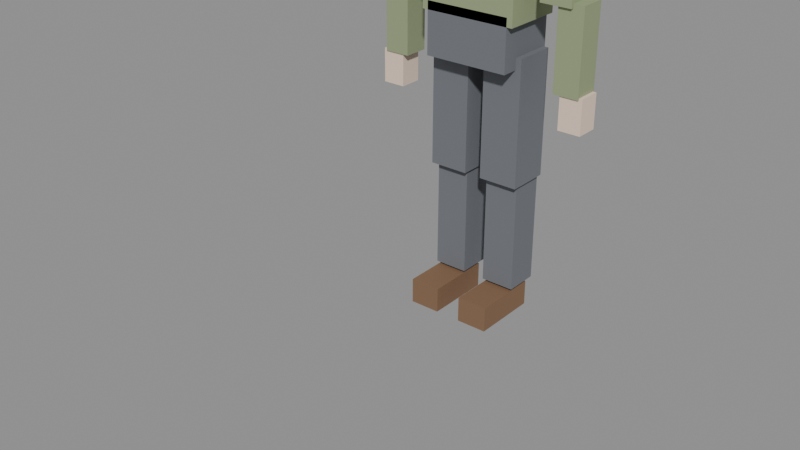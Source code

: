 # Source: survivor_male_01.blend  (saved by Blender 5.0.119; exported with 4.5.12 LTS)
import bpy
from mathutils import Matrix  # noqa: F401  (used for matrix-valued properties, if any)

bpy.ops.wm.read_factory_settings(use_empty=True)
scene = bpy.context.scene
scene.name = 'Scene'

# ---- materials (node trees are filled in below, after node groups)
mat_survivor_pants = bpy.data.materials.new('survivor_pants')
mat_survivor_shirt = bpy.data.materials.new('survivor_shirt')
mat_survivor_skin = bpy.data.materials.new('survivor_skin')
mat_survivor_hair = bpy.data.materials.new('survivor_hair')
mat_survivor_boots = bpy.data.materials.new('survivor_boots')

# ---- material node trees
mat_survivor_pants.use_nodes = True; mat_survivor_pants.node_tree.nodes.clear()
_N = mat_survivor_pants.node_tree.nodes; _L = mat_survivor_pants.node_tree.links
n0 = _N.new('ShaderNodeBsdfPrincipled'); n0.name = 'Principled BSDF'; n0.location = (-200, 100)
n0.inputs[0].default_value = (0.16, 0.17, 0.19, 1.0)
n0.inputs[2].default_value = 0.9
n1 = _N.new('ShaderNodeOutputMaterial'); n1.name = 'Material Output'; n1.location = (200, 100)
_L.new(n0.outputs[0], n1.inputs[0])
n1.is_active_output = True
mat_survivor_shirt.use_nodes = True; mat_survivor_shirt.node_tree.nodes.clear()
_N = mat_survivor_shirt.node_tree.nodes; _L = mat_survivor_shirt.node_tree.links
n0 = _N.new('ShaderNodeBsdfPrincipled'); n0.name = 'Principled BSDF'; n0.location = (-200, 100)
n0.inputs[0].default_value = (0.3, 0.36, 0.2, 1.0)
n0.inputs[2].default_value = 0.9
n1 = _N.new('ShaderNodeOutputMaterial'); n1.name = 'Material Output'; n1.location = (200, 100)
_L.new(n0.outputs[0], n1.inputs[0])
n1.is_active_output = True
mat_survivor_skin.use_nodes = True; mat_survivor_skin.node_tree.nodes.clear()
_N = mat_survivor_skin.node_tree.nodes; _L = mat_survivor_skin.node_tree.links
n0 = _N.new('ShaderNodeBsdfPrincipled'); n0.name = 'Principled BSDF'; n0.location = (-200, 100)
n0.inputs[0].default_value = (0.87, 0.68, 0.55, 1.0)
n0.inputs[2].default_value = 0.7
n1 = _N.new('ShaderNodeOutputMaterial'); n1.name = 'Material Output'; n1.location = (200, 100)
_L.new(n0.outputs[0], n1.inputs[0])
n1.is_active_output = True
mat_survivor_hair.use_nodes = True; mat_survivor_hair.node_tree.nodes.clear()
_N = mat_survivor_hair.node_tree.nodes; _L = mat_survivor_hair.node_tree.links
n0 = _N.new('ShaderNodeBsdfPrincipled'); n0.name = 'Principled BSDF'; n0.location = (-200, 100)
n0.inputs[0].default_value = (0.13, 0.09, 0.06, 1.0)
n0.inputs[2].default_value = 0.95
n1 = _N.new('ShaderNodeOutputMaterial'); n1.name = 'Material Output'; n1.location = (200, 100)
_L.new(n0.outputs[0], n1.inputs[0])
n1.is_active_output = True
mat_survivor_boots.use_nodes = True; mat_survivor_boots.node_tree.nodes.clear()
_N = mat_survivor_boots.node_tree.nodes; _L = mat_survivor_boots.node_tree.links
n0 = _N.new('ShaderNodeBsdfPrincipled'); n0.name = 'Principled BSDF'; n0.location = (-200, 100)
n0.inputs[0].default_value = (0.23, 0.13, 0.07, 1.0)
n0.inputs[2].default_value = 0.6
n1 = _N.new('ShaderNodeOutputMaterial'); n1.name = 'Material Output'; n1.location = (200, 100)
_L.new(n0.outputs[0], n1.inputs[0])
n1.is_active_output = True

# ---- meshes
me_cube = bpy.data.meshes.new('Cube')
me_cube.from_pydata([(-0.15, -0.11, -0.09), (-0.15, -0.11, 0.09), (-0.15, 0.11, -0.09), (-0.15, 0.11, 0.09), (0.15, -0.11, -0.09), (0.15, -0.11, 0.09), (0.15, 0.11, -0.09), (0.15, 0.11, 0.09), (-0.17, -0.11, 0.06), (-0.17, -0.11, 0.22), (-0.17, 0.11, 0.06), (-0.17, 0.11, 0.22), (0.17, -0.11, 0.06), (0.17, -0.11, 0.22), (0.17, 0.11, 0.06), (0.17, 0.11, 0.22), (-0.2, -0.12, 0.19), (-0.2, -0.12, 0.49), (-0.2, 0.12, 0.19), (-0.2, 0.12, 0.49), (0.2, -0.12, 0.19), (0.2, -0.12, 0.49), (0.2, 0.12, 0.19), (0.2, 0.12, 0.49), (-0.05, -0.05, 0.485), (-0.05, -0.05, 0.555), (-0.05, 0.05, 0.485), (-0.05, 0.05, 0.555), (0.05, -0.05, 0.485), (0.05, -0.05, 0.555), (0.05, 0.05, 0.485), (0.05, 0.05, 0.555), (-0.105, -0.105, 0.55), (-0.105, -0.105, 0.77), (-0.105, 0.105, 0.55), (-0.105, 0.105, 0.77), (0.105, -0.105, 0.55), (0.105, -0.105, 0.77), (0.105, 0.105, 0.55), (0.105, 0.105, 0.77), (-0.115, -0.12, 0.745), (-0.115, -0.12, 0.835), (-0.115, 0.11, 0.745), (-0.115, 0.11, 0.835), (0.115, -0.12, 0.745), (0.115, -0.12, 0.835), (0.115, 0.11, 0.745), (0.115, 0.11, 0.835), (0.2262, -0.055, 0.1383), (0.2262, -0.055, 0.4483), (0.2262, 0.055, 0.1383), (0.2262, 0.055, 0.4483), (0.3362, -0.055, 0.1383), (0.3362, -0.055, 0.4483), (0.3362, 0.055, 0.1383), (0.3362, 0.055, 0.4483), (0.2849, -0.045, -0.1373), (0.2849, -0.045, 0.1527), (0.2849, 0.045, -0.1373), (0.2849, 0.045, 0.1527), (0.3749, -0.045, -0.1373), (0.3749, -0.045, 0.1527), (0.3749, 0.045, -0.1373), (0.3749, 0.045, 0.1527), (0.3075, -0.04, -0.2512), (0.3075, -0.04, -0.1312), (0.3075, 0.04, -0.2512), (0.3075, 0.04, -0.1312), (0.3875, -0.04, -0.2512), (0.3875, -0.04, -0.1312), (0.3875, 0.04, -0.2512), (0.3875, 0.04, -0.1312), (0.03, -0.05, -0.49), (0.03, -0.05, -0.05), (0.03, 0.1, -0.49), (0.03, 0.1, -0.05), (0.17, -0.05, -0.49), (0.17, -0.05, -0.05), (0.17, 0.1, -0.49), (0.17, 0.1, -0.05), (0.04, -0.025, -0.88), (0.04, -0.025, -0.48), (0.04, 0.095, -0.88), (0.04, 0.095, -0.48), (0.16, -0.025, -0.88), (0.16, -0.025, -0.48), (0.16, 0.095, -0.88), (0.16, 0.095, -0.48), (0.045, -0.17, -0.98), (0.045, -0.17, -0.89), (0.045, 0.07, -0.98), (0.045, 0.07, -0.89), (0.155, -0.17, -0.98), (0.155, -0.17, -0.89), (0.155, 0.07, -0.98), (0.155, 0.07, -0.89), (-0.3362, -0.055, 0.1383), (-0.3362, -0.055, 0.4483), (-0.3362, 0.055, 0.1383), (-0.3362, 0.055, 0.4483), (-0.2262, -0.055, 0.1383), (-0.2262, -0.055, 0.4483), (-0.2262, 0.055, 0.1383), (-0.2262, 0.055, 0.4483), (-0.3749, -0.045, -0.1373), (-0.3749, -0.045, 0.1527), (-0.3749, 0.045, -0.1373), (-0.3749, 0.045, 0.1527), (-0.2849, -0.045, -0.1373), (-0.2849, -0.045, 0.1527), (-0.2849, 0.045, -0.1373), (-0.2849, 0.045, 0.1527), (-0.3875, -0.04, -0.2512), (-0.3875, -0.04, -0.1312), (-0.3875, 0.04, -0.2512), (-0.3875, 0.04, -0.1312), (-0.3075, -0.04, -0.2512), (-0.3075, -0.04, -0.1312), (-0.3075, 0.04, -0.2512), (-0.3075, 0.04, -0.1312), (-0.17, -0.05, -0.49), (-0.17, -0.05, -0.05), (-0.17, 0.1, -0.49), (-0.17, 0.1, -0.05), (-0.03, -0.05, -0.49), (-0.03, -0.05, -0.05), (-0.03, 0.1, -0.49), (-0.03, 0.1, -0.05), (-0.16, -0.025, -0.88), (-0.16, -0.025, -0.48), (-0.16, 0.095, -0.88), (-0.16, 0.095, -0.48), (-0.04, -0.025, -0.88), (-0.04, -0.025, -0.48), (-0.04, 0.095, -0.88), (-0.04, 0.095, -0.48), (-0.155, -0.17, -0.98), (-0.155, -0.17, -0.89), (-0.155, 0.07, -0.98), (-0.155, 0.07, -0.89), (-0.045, -0.17, -0.98), (-0.045, -0.17, -0.89), (-0.045, 0.07, -0.98), (-0.045, 0.07, -0.89)], [], [(0, 1, 3, 2), (2, 3, 7, 6), (6, 7, 5, 4), (4, 5, 1, 0), (2, 6, 4, 0), (7, 3, 1, 5), (8, 9, 11, 10), (10, 11, 15, 14), (14, 15, 13, 12), (12, 13, 9, 8), (10, 14, 12, 8), (15, 11, 9, 13), (16, 17, 19, 18), (18, 19, 23, 22), (22, 23, 21, 20), (20, 21, 17, 16), (18, 22, 20, 16), (23, 19, 17, 21), (24, 25, 27, 26), (26, 27, 31, 30), (30, 31, 29, 28), (28, 29, 25, 24), (26, 30, 28, 24), (31, 27, 25, 29), (32, 33, 35, 34), (34, 35, 39, 38), (38, 39, 37, 36), (36, 37, 33, 32), (34, 38, 36, 32), (39, 35, 33, 37), (40, 41, 43, 42), (42, 43, 47, 46), (46, 47, 45, 44), (44, 45, 41, 40), (42, 46, 44, 40), (47, 43, 41, 45), (48, 49, 51, 50), (50, 51, 55, 54), (54, 55, 53, 52), (52, 53, 49, 48), (50, 54, 52, 48), (55, 51, 49, 53), (56, 57, 59, 58), (58, 59, 63, 62), (62, 63, 61, 60), (60, 61, 57, 56), (58, 62, 60, 56), (63, 59, 57, 61), (64, 65, 67, 66), (66, 67, 71, 70), (70, 71, 69, 68), (68, 69, 65, 64), (66, 70, 68, 64), (71, 67, 65, 69), (72, 73, 75, 74), (74, 75, 79, 78), (78, 79, 77, 76), (76, 77, 73, 72), (74, 78, 76, 72), (79, 75, 73, 77), (80, 81, 83, 82), (82, 83, 87, 86), (86, 87, 85, 84), (84, 85, 81, 80), (82, 86, 84, 80), (87, 83, 81, 85), (88, 89, 91, 90), (90, 91, 95, 94), (94, 95, 93, 92), (92, 93, 89, 88), (90, 94, 92, 88), (95, 91, 89, 93), (96, 97, 99, 98), (98, 99, 103, 102), (102, 103, 101, 100), (100, 101, 97, 96), (98, 102, 100, 96), (103, 99, 97, 101), (104, 105, 107, 106), (106, 107, 111, 110), (110, 111, 109, 108), (108, 109, 105, 104), (106, 110, 108, 104), (111, 107, 105, 109), (112, 113, 115, 114), (114, 115, 119, 118), (118, 119, 117, 116), (116, 117, 113, 112), (114, 118, 116, 112), (119, 115, 113, 117), (120, 121, 123, 122), (122, 123, 127, 126), (126, 127, 125, 124), (124, 125, 121, 120), (122, 126, 124, 120), (127, 123, 121, 125), (128, 129, 131, 130), (130, 131, 135, 134), (134, 135, 133, 132), (132, 133, 129, 128), (130, 134, 132, 128), (135, 131, 129, 133), (136, 137, 139, 138), (138, 139, 143, 142), (142, 143, 141, 140), (140, 141, 137, 136), (138, 142, 140, 136), (143, 139, 137, 141)])
me_cube.polygons.foreach_set('material_index', [0, 0, 0, 0, 0, 0, 1, 1, 1, 1, 1, 1, 1, 1, 1, 1, 1, 1, 2, 2, 2, 2, 2, 2, 2, 2, 2, 2, 2, 2, 3, 3, 3, 3, 3, 3, 1, 1, 1, 1, 1, 1, 1, 1, 1, 1, 1, 1, 2, 2, 2, 2, 2, 2, 0, 0, 0, 0, 0, 0, 0, 0, 0, 0, 0, 0, 4, 4, 4, 4, 4, 4, 1, 1, 1, 1, 1, 1, 1, 1, 1, 1, 1, 1, 2, 2, 2, 2, 2, 2, 0, 0, 0, 0, 0, 0, 0, 0, 0, 0, 0, 0, 4, 4, 4, 4, 4, 4])
_uv = me_cube.uv_layers.new(name='UVMap')
_uv.uv.foreach_set('vector', [0.375, 0.0, 0.625, 0.0, 0.625, 0.25, 0.375, 0.25, 0.375, 0.25, 0.625, 0.25, 0.625, 0.5, 0.375, 0.5, 0.375, 0.5, 0.625, 0.5, 0.625, 0.75, 0.375, 0.75, 0.375, 0.75, 0.625, 0.75, 0.625, 1.0, 0.375, 1.0, 0.125, 0.5, 0.375, 0.5, 0.375, 0.75, 0.125, 0.75, 0.625, 0.5, 0.875, 0.5, 0.875, 0.75, 0.625, 0.75, 0.375, 0.0, 0.625, 0.0, 0.625, 0.25, 0.375, 0.25, 0.375, 0.25, 0.625, 0.25, 0.625, 0.5, 0.375, 0.5, 0.375, 0.5, 0.625, 0.5, 0.625, 0.75, 0.375, 0.75, 0.375, 0.75, 0.625, 0.75, 0.625, 1.0, 0.375, 1.0, 0.125, 0.5, 0.375, 0.5, 0.375, 0.75, 0.125, 0.75, 0.625, 0.5, 0.875, 0.5, 0.875, 0.75, 0.625, 0.75, 0.375, 0.0, 0.625, 0.0, 0.625, 0.25, 0.375, 0.25, 0.375, 0.25, 0.625, 0.25, 0.625, 0.5, 0.375, 0.5, 0.375, 0.5, 0.625, 0.5, 0.625, 0.75, 0.375, 0.75, 0.375, 0.75, 0.625, 0.75, 0.625, 1.0, 0.375, 1.0, 0.125, 0.5, 0.375, 0.5, 0.375, 0.75, 0.125, 0.75, 0.625, 0.5, 0.875, 0.5, 0.875, 0.75, 0.625, 0.75, 0.375, 0.0, 0.625, 0.0, 0.625, 0.25, 0.375, 0.25, 0.375, 0.25, 0.625, 0.25, 0.625, 0.5, 0.375, 0.5, 0.375, 0.5, 0.625, 0.5, 0.625, 0.75, 0.375, 0.75, 0.375, 0.75, 0.625, 0.75, 0.625, 1.0, 0.375, 1.0, 0.125, 0.5, 0.375, 0.5, 0.375, 0.75, 0.125, 0.75, 0.625, 0.5, 0.875, 0.5, 0.875, 0.75, 0.625, 0.75, 0.375, 0.0, 0.625, 0.0, 0.625, 0.25, 0.375, 0.25, 0.375, 0.25, 0.625, 0.25, 0.625, 0.5, 0.375, 0.5, 0.375, 0.5, 0.625, 0.5, 0.625, 0.75, 0.375, 0.75, 0.375, 0.75, 0.625, 0.75, 0.625, 1.0, 0.375, 1.0, 0.125, 0.5, 0.375, 0.5, 0.375, 0.75, 0.125, 0.75, 0.625, 0.5, 0.875, 0.5, 0.875, 0.75, 0.625, 0.75, 0.375, 0.0, 0.625, 0.0, 0.625, 0.25, 0.375, 0.25, 0.375, 0.25, 0.625, 0.25, 0.625, 0.5, 0.375, 0.5, 0.375, 0.5, 0.625, 0.5, 0.625, 0.75, 0.375, 0.75, 0.375, 0.75, 0.625, 0.75, 0.625, 1.0, 0.375, 1.0, 0.125, 0.5, 0.375, 0.5, 0.375, 0.75, 0.125, 0.75, 0.625, 0.5, 0.875, 0.5, 0.875, 0.75, 0.625, 0.75, 0.375, 0.0, 0.625, 0.0, 0.625, 0.25, 0.375, 0.25, 0.375, 0.25, 0.625, 0.25, 0.625, 0.5, 0.375, 0.5, 0.375, 0.5, 0.625, 0.5, 0.625, 0.75, 0.375, 0.75, 0.375, 0.75, 0.625, 0.75, 0.625, 1.0, 0.375, 1.0, 0.125, 0.5, 0.375, 0.5, 0.375, 0.75, 0.125, 0.75, 0.625, 0.5, 0.875, 0.5, 0.875, 0.75, 0.625, 0.75, 0.375, 0.0, 0.625, 0.0, 0.625, 0.25, 0.375, 0.25, 0.375, 0.25, 0.625, 0.25, 0.625, 0.5, 0.375, 0.5, 0.375, 0.5, 0.625, 0.5, 0.625, 0.75, 0.375, 0.75, 0.375, 0.75, 0.625, 0.75, 0.625, 1.0, 0.375, 1.0, 0.125, 0.5, 0.375, 0.5, 0.375, 0.75, 0.125, 0.75, 0.625, 0.5, 0.875, 0.5, 0.875, 0.75, 0.625, 0.75, 0.375, 0.0, 0.625, 0.0, 0.625, 0.25, 0.375, 0.25, 0.375, 0.25, 0.625, 0.25, 0.625, 0.5, 0.375, 0.5, 0.375, 0.5, 0.625, 0.5, 0.625, 0.75, 0.375, 0.75, 0.375, 0.75, 0.625, 0.75, 0.625, 1.0, 0.375, 1.0, 0.125, 0.5, 0.375, 0.5, 0.375, 0.75, 0.125, 0.75, 0.625, 0.5, 0.875, 0.5, 0.875, 0.75, 0.625, 0.75, 0.375, 0.0, 0.625, 0.0, 0.625, 0.25, 0.375, 0.25, 0.375, 0.25, 0.625, 0.25, 0.625, 0.5, 0.375, 0.5, 0.375, 0.5, 0.625, 0.5, 0.625, 0.75, 0.375, 0.75, 0.375, 0.75, 0.625, 0.75, 0.625, 1.0, 0.375, 1.0, 0.125, 0.5, 0.375, 0.5, 0.375, 0.75, 0.125, 0.75, 0.625, 0.5, 0.875, 0.5, 0.875, 0.75, 0.625, 0.75, 0.375, 0.0, 0.625, 0.0, 0.625, 0.25, 0.375, 0.25, 0.375, 0.25, 0.625, 0.25, 0.625, 0.5, 0.375, 0.5, 0.375, 0.5, 0.625, 0.5, 0.625, 0.75, 0.375, 0.75, 0.375, 0.75, 0.625, 0.75, 0.625, 1.0, 0.375, 1.0, 0.125, 0.5, 0.375, 0.5, 0.375, 0.75, 0.125, 0.75, 0.625, 0.5, 0.875, 0.5, 0.875, 0.75, 0.625, 0.75, 0.375, 0.0, 0.625, 0.0, 0.625, 0.25, 0.375, 0.25, 0.375, 0.25, 0.625, 0.25, 0.625, 0.5, 0.375, 0.5, 0.375, 0.5, 0.625, 0.5, 0.625, 0.75, 0.375, 0.75, 0.375, 0.75, 0.625, 0.75, 0.625, 1.0, 0.375, 1.0, 0.125, 0.5, 0.375, 0.5, 0.375, 0.75, 0.125, 0.75, 0.625, 0.5, 0.875, 0.5, 0.875, 0.75, 0.625, 0.75, 0.375, 0.0, 0.625, 0.0, 0.625, 0.25, 0.375, 0.25, 0.375, 0.25, 0.625, 0.25, 0.625, 0.5, 0.375, 0.5, 0.375, 0.5, 0.625, 0.5, 0.625, 0.75, 0.375, 0.75, 0.375, 0.75, 0.625, 0.75, 0.625, 1.0, 0.375, 1.0, 0.125, 0.5, 0.375, 0.5, 0.375, 0.75, 0.125, 0.75, 0.625, 0.5, 0.875, 0.5, 0.875, 0.75, 0.625, 0.75, 0.375, 0.0, 0.625, 0.0, 0.625, 0.25, 0.375, 0.25, 0.375, 0.25, 0.625, 0.25, 0.625, 0.5, 0.375, 0.5, 0.375, 0.5, 0.625, 0.5, 0.625, 0.75, 0.375, 0.75, 0.375, 0.75, 0.625, 0.75, 0.625, 1.0, 0.375, 1.0, 0.125, 0.5, 0.375, 0.5, 0.375, 0.75, 0.125, 0.75, 0.625, 0.5, 0.875, 0.5, 0.875, 0.75, 0.625, 0.75, 0.375, 0.0, 0.625, 0.0, 0.625, 0.25, 0.375, 0.25, 0.375, 0.25, 0.625, 0.25, 0.625, 0.5, 0.375, 0.5, 0.375, 0.5, 0.625, 0.5, 0.625, 0.75, 0.375, 0.75, 0.375, 0.75, 0.625, 0.75, 0.625, 1.0, 0.375, 1.0, 0.125, 0.5, 0.375, 0.5, 0.375, 0.75, 0.125, 0.75, 0.625, 0.5, 0.875, 0.5, 0.875, 0.75, 0.625, 0.75, 0.375, 0.0, 0.625, 0.0, 0.625, 0.25, 0.375, 0.25, 0.375, 0.25, 0.625, 0.25, 0.625, 0.5, 0.375, 0.5, 0.375, 0.5, 0.625, 0.5, 0.625, 0.75, 0.375, 0.75, 0.375, 0.75, 0.625, 0.75, 0.625, 1.0, 0.375, 1.0, 0.125, 0.5, 0.375, 0.5, 0.375, 0.75, 0.125, 0.75, 0.625, 0.5, 0.875, 0.5, 0.875, 0.75, 0.625, 0.75, 0.375, 0.0, 0.625, 0.0, 0.625, 0.25, 0.375, 0.25, 0.375, 0.25, 0.625, 0.25, 0.625, 0.5, 0.375, 0.5, 0.375, 0.5, 0.625, 0.5, 0.625, 0.75, 0.375, 0.75, 0.375, 0.75, 0.625, 0.75, 0.625, 1.0, 0.375, 1.0, 0.125, 0.5, 0.375, 0.5, 0.375, 0.75, 0.125, 0.75, 0.625, 0.5, 0.875, 0.5, 0.875, 0.75, 0.625, 0.75, 0.375, 0.0, 0.625, 0.0, 0.625, 0.25, 0.375, 0.25, 0.375, 0.25, 0.625, 0.25, 0.625, 0.5, 0.375, 0.5, 0.375, 0.5, 0.625, 0.5, 0.625, 0.75, 0.375, 0.75, 0.375, 0.75, 0.625, 0.75, 0.625, 1.0, 0.375, 1.0, 0.125, 0.5, 0.375, 0.5, 0.375, 0.75, 0.125, 0.75, 0.625, 0.5, 0.875, 0.5, 0.875, 0.75, 0.625, 0.75])
me_cube.materials.append(mat_survivor_pants)
me_cube.materials.append(mat_survivor_shirt)
me_cube.materials.append(mat_survivor_skin)
me_cube.materials.append(mat_survivor_hair)
me_cube.materials.append(mat_survivor_boots)
me_cube.update()
arm_characterskeleton = bpy.data.armatures.new('CharacterSkeleton')  # bones are not reproduced

# ---- objects
ob_charactervisual = bpy.data.objects.new('CharacterVisual', me_cube)
ob_characterskeleton = bpy.data.objects.new('CharacterSkeleton', arm_characterskeleton)

# ---- transforms, parenting, visibility, modifiers, constraints
ob_charactervisual.parent = ob_characterskeleton
ob_charactervisual.location = (0.0, 0.0, 0.98)
_vg = ob_charactervisual.vertex_groups.new(name='hips')
_vg.add([0, 1, 2, 3, 4, 5, 6, 7], 1.0, 'REPLACE')
_vg = ob_charactervisual.vertex_groups.new(name='spine')
_vg.add([8, 9, 10, 11, 12, 13, 14, 15], 1.0, 'REPLACE')
_vg = ob_charactervisual.vertex_groups.new(name='chest')
_vg.add([16, 17, 18, 19, 20, 21, 22, 23], 1.0, 'REPLACE')
_vg = ob_charactervisual.vertex_groups.new(name='neck')
_vg.add([24, 25, 26, 27, 28, 29, 30, 31], 1.0, 'REPLACE')
_vg = ob_charactervisual.vertex_groups.new(name='head')
_vg.add([32, 33, 34, 35, 36, 37, 38, 39, 40, 41, 42, 43, 44, 45, 46, 47], 1.0, 'REPLACE')
_vg = ob_charactervisual.vertex_groups.new(name='upperarm.L')
_vg.add([48, 49, 50, 51, 52, 53, 54, 55], 1.0, 'REPLACE')
_vg = ob_charactervisual.vertex_groups.new(name='forearm.L')
_vg.add([56, 57, 58, 59, 60, 61, 62, 63], 1.0, 'REPLACE')
_vg = ob_charactervisual.vertex_groups.new(name='hand.L')
_vg.add([64, 65, 66, 67, 68, 69, 70, 71], 1.0, 'REPLACE')
_vg = ob_charactervisual.vertex_groups.new(name='thigh.L')
_vg.add([72, 73, 74, 75, 76, 77, 78, 79], 1.0, 'REPLACE')
_vg = ob_charactervisual.vertex_groups.new(name='shin.L')
_vg.add([80, 81, 82, 83, 84, 85, 86, 87], 1.0, 'REPLACE')
_vg = ob_charactervisual.vertex_groups.new(name='foot.L')
_vg.add([88, 89, 90, 91, 92, 93, 94, 95], 1.0, 'REPLACE')
_vg = ob_charactervisual.vertex_groups.new(name='upperarm.R')
_vg.add([96, 97, 98, 99, 100, 101, 102, 103], 1.0, 'REPLACE')
_vg = ob_charactervisual.vertex_groups.new(name='forearm.R')
_vg.add([104, 105, 106, 107, 108, 109, 110, 111], 1.0, 'REPLACE')
_vg = ob_charactervisual.vertex_groups.new(name='hand.R')
_vg.add([112, 113, 114, 115, 116, 117, 118, 119], 1.0, 'REPLACE')
_vg = ob_charactervisual.vertex_groups.new(name='thigh.R')
_vg.add([120, 121, 122, 123, 124, 125, 126, 127], 1.0, 'REPLACE')
_vg = ob_charactervisual.vertex_groups.new(name='shin.R')
_vg.add([128, 129, 130, 131, 132, 133, 134, 135], 1.0, 'REPLACE')
_vg = ob_charactervisual.vertex_groups.new(name='foot.R')
_vg.add([136, 137, 138, 139, 140, 141, 142, 143], 1.0, 'REPLACE')
_m = ob_charactervisual.modifiers.new('Armature', 'ARMATURE')
_m.object = ob_characterskeleton
ob_characterskeleton.location = (0.0, 0.0, 0.0)

# ---- collection membership
scene.collection.objects.link(ob_charactervisual)
scene.collection.objects.link(ob_characterskeleton)

# ---- scene / render settings (as saved in the file)
scene.frame_start = 1; scene.frame_end = 250; scene.frame_set(1)
scene.render.engine = 'BLENDER_EEVEE_NEXT'
scene.render.bake_bias = 0.0
scene.render.bake_samples = 0
scene.cycles.sampling_pattern = 'TABULATED_SOBOL'
scene.eevee.use_volume_custom_range = False
bpy.context.view_layer.update()

# ---- added for rendering (the .blend has no active camera and no usable light): camera, sun + grey world if the file has none
cam_auto = bpy.data.cameras.new('AutoCamera')
cam_auto.lens = 50.0
cam_auto.sensor_width = 36.0
cam_auto.clip_end = 1000.0
ob_auto_camera = bpy.data.objects.new('AutoCamera', cam_auto)
scene.collection.objects.link(ob_auto_camera)
ob_auto_camera.location = (1.96662, -2.78572, 2.02673)
ob_auto_camera.rotation_euler = (1.09748, -7.21219e-08, 0.694738)
scene.camera = ob_auto_camera
light_auto_sun = bpy.data.lights.new('AutoSun', 'SUN')
light_auto_sun.energy = 3.0
light_auto_sun.angle = 0.0523599
ob_auto_sun = bpy.data.objects.new('AutoSun', light_auto_sun)
scene.collection.objects.link(ob_auto_sun)
ob_auto_sun.rotation_euler = (0.872665, 0.174533, 0.523599)
if scene.world is None:
    world_auto = bpy.data.worlds.new('AutoWorld')
    world_auto.color = (0.3, 0.3, 0.3)
    scene.world = world_auto
bpy.context.view_layer.update()
